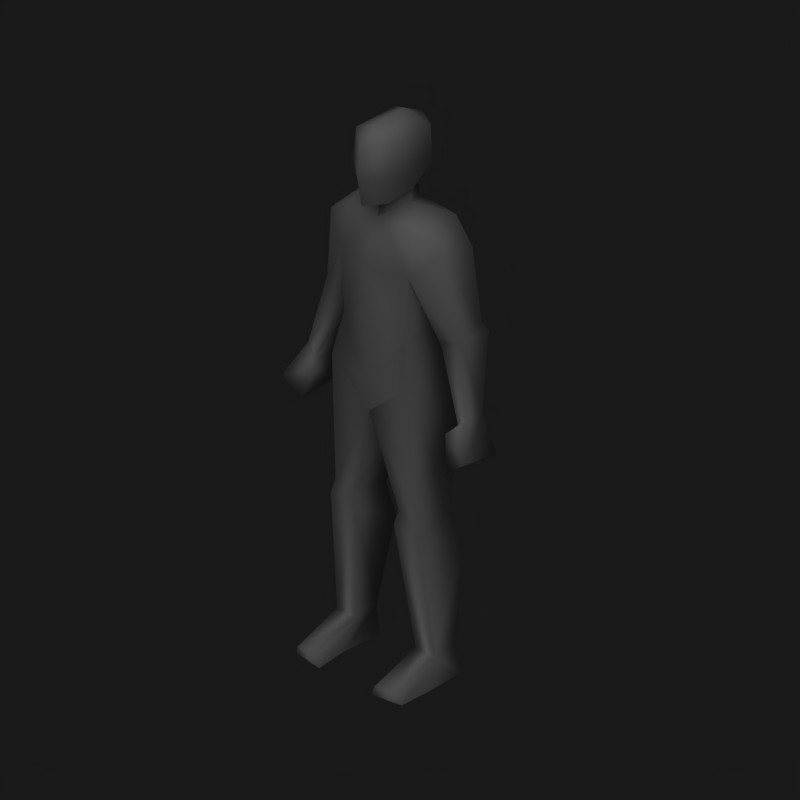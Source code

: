 # Source: npc1_juego.blend  (saved by Blender 5.1.30; exported with 4.5.12 LTS)
import bpy
from mathutils import Matrix  # noqa: F401  (used for matrix-valued properties, if any)

bpy.ops.wm.read_factory_settings(use_empty=True)
scene = bpy.context.scene
scene.name = 'Scene'

# ---- collections
col_collection_1 = bpy.data.collections.new('Collection 1'); scene.collection.children.link(col_collection_1)

# ---- images (referenced by path relative to the original .blend; pixels are not part of the script)
import os
ASSET_DIR = os.environ.get("B2B_ASSET_DIR", "")  # directory of the original .blend (textures are referenced by path, not embedded)
HERE = os.path.dirname(os.path.abspath(__file__))  # packed textures are extracted next to this script under _unpacked/

def load_image(name, relpath, width, height, colorspace="sRGB"):
    """Load a texture the original file referenced (path relative to the .blend, or extracted next to this script)."""
    p = next((c for c in (os.path.join(HERE, relpath), os.path.join(ASSET_DIR, relpath)) if relpath and os.path.exists(c)), "")
    if p:
        img = bpy.data.images.load(p, check_existing=True)
        img.name = name
    else:  # same state as the original file: an image datablock whose file is absent (Cycles renders it pink)
        img = bpy.data.images.new(name, width, height)
        img.source = "FILE"
        img.filepath = "//" + (relpath or name)
    img.colorspace_settings.name = colorspace
    return img
img_npc1_juego = load_image('npc1_juego', 'npc1_juego.png', 1024, 1024, 'sRGB')

# ---- materials (node trees are filled in below, after node groups)
mat_material = bpy.data.materials.new('Material')
mat_material.alpha_threshold = 0.0
mat_material.use_backface_culling_lightprobe_volume = False
mat_material.preview_render_type = 'SHADERBALL'
mat_material.roughness = 0.5
mat_material.specular_intensity = 0.0
mat_material.line_color = (0.0, 0.0, 0.0, 1.0)

# ---- material node trees
mat_material.use_nodes = True; mat_material.node_tree.nodes.clear()
_N = mat_material.node_tree.nodes; _L = mat_material.node_tree.links
n0 = _N.new('NodeFrame'); n0.name = 'Frame'; n0.location = (-84, 110)
n0.label = 'Versioning: Use Nodes was removed'
n0.width = 680
n1 = _N.new('ShaderNodeOutputMaterial'); n1.name = 'Material Output'; n1.location = (510, -119)
n1.target = 'EEVEE'
n2 = _N.new('ShaderNodeBsdfPrincipled'); n2.name = 'Principled BSDF'; n2.location = (30, -119)
n2.subsurface_method = 'BURLEY'
n2.inputs[13].default_value = 0.0
n3 = _N.new('ShaderNodeOutputMaterial'); n3.name = 'Material Output.001'; n3.location = (480, -119)
n3.target = 'CYCLES'
n4 = _N.new('ShaderNodeBsdfDiffuse'); n4.name = 'Diffuse BSDF'; n4.location = (238, -36)
n5 = _N.new('ShaderNodeTexImage'); n5.name = 'Image Texture'; n5.location = (-443, 9)
n5.image = img_npc1_juego
n1.parent = n0
n2.parent = n0
n3.parent = n0
n4.parent = n0
_L.new(n2.outputs[0], n1.inputs[0])
_L.new(n4.outputs[0], n3.inputs[0])
_L.new(n5.outputs[0], n2.inputs[0])
n1.is_active_output = True

# ---- world
world_world = bpy.data.worlds.new('World'); scene.world = world_world
world_world.use_nodes = True; world_world.node_tree.nodes.clear()
_N = world_world.node_tree.nodes; _L = world_world.node_tree.links
n0 = _N.new('ShaderNodeOutputWorld'); n0.name = 'World Output'; n0.location = (280, 0)
n1 = _N.new('ShaderNodeBackground'); n1.name = 'Background'; n1.location = (0, 0)
n1.inputs[0].default_value = (0.1, 0.1, 0.1, 1.0)
n2 = _N.new('NodeFrame'); n2.name = 'Frame'; n2.location = (0, 0)
n2.label = 'Versioning: Use Nodes was removed'
n2.width = 150
n0.parent = n2
n1.parent = n2
_L.new(n1.outputs[0], n0.inputs[0])
n0.is_active_output = True
world_world.color = (0.1, 0.1, 0.1)
world_world.use_sun_shadow = False
world_world.sun_shadow_jitter_overblur = 0.0
world_world.cycles.sampling_method = 'MANUAL'
world_world.cycles.sample_map_resolution = 256

# ---- cameras
cam_camera_001 = bpy.data.cameras.new('Camera.001')
cam_camera_001.type = 'ORTHO'
cam_camera_001.passepartout_alpha = 0.2
cam_camera_001.clip_end = 100.0
cam_camera_001.lens = 35.0
cam_camera_001.ortho_scale = 2.5
cam_camera_001.show_passepartout = False
cam_camera_001.show_safe_areas = True
cam_camera_001.dof.focus_distance = 0.0
cam_camera_001.dof.aperture_fstop = 128.0

# ---- lights
light_lamp_001 = bpy.data.lights.new('Lamp.001', 'SUN')
light_lamp_001.transmission_factor = 0.0
light_lamp_001.angle = 1.571
light_lamp_001.energy = 1.0
light_lamp_001.shadow_buffer_clip_start = 0.5
light_lamp_001.shadow_soft_size = 1.0
light_lamp_001.shadow_cascade_max_distance = 1000.0
light_lamp_001.cycles.use_multiple_importance_sampling = False

# ---- meshes
me_cube = bpy.data.meshes.new('Cube')
me_cube.from_pydata([(0.204, 0.01271, 0.586), (0.1823, -0.1024, 0.6015), (0.09565, -0.1024, 0.6015), (0.07395, 0.01271, 0.586), (0.1459, 0.0418, 0.1019), (0.1302, -0.06054, 0.1019), (0.2169, -0.06055, 0.1019), (0.2013, 0.0418, 0.1019), (0.2186, 0.05678, 0.001012), (0.1286, 0.03839, 0.001012), (0.1326, -0.1145, 0.001012), (0.2308, -0.08831, 0.001012), (0.1379, -0.2492, 0.04215), (0.2167, -0.2358, 0.03405), (0.2314, -0.2248, -0.001025), (0.1158, -0.2421, -0.001025), (0.08696, -0.1151, 0.5496), (0.191, -0.1151, 0.5496), (0.07599, 0.05879, 0.4461), (0.2178, 0.05879, 0.4461), (0.1632, -0.1378, 1.074), (0.1631, 0.07123, 1.062), (0.1928, 0.06929, 0.9393), (0.1341, -0.1131, 1.232), (0.156, 0.03959, 1.232), (0.1507, -0.1102, 1.457), (0.167, 0.1049, 1.505), (0.1293, -0.0908, 1.622), (0.1723, 0.07553, 1.627), (0.2929, 0.06865, 1.288), (0.2943, -0.02587, 1.262), (0.2245, 0.06417, 1.238), (0.2168, -0.03358, 1.213), (0.0632, -0.01068, 1.664), (0.3126, 0.07893, 1.262), (0.2437, 0.07893, 1.182), (0.3487, -0.05656, 1.006), (0.3121, -0.05656, 0.9752), (0.3515, 0.01312, 1.004), (0.2372, -0.06798, 1.543), (0.2569, 0.06407, 1.547), (0.4032, -0.1185, 0.8924), (0.2872, -0.08714, 0.9454), (0.3094, 0.02686, 0.9434), (0.3859, 0.04137, 0.863), (0.3238, -0.1185, 0.8306), (0.3207, 0.03957, 0.8566), (0.06937, -0.01068, 1.713), (0.06036, -0.1172, 1.695), (0.08797, -0.1199, 1.801), (0.07911, -0.1143, 1.917), (0.08797, 0.05541, 1.796), (0.07911, 0.05677, 1.921), (-1.787e-06, 0.01515, 1.965), (-1.814e-06, -0.1037, 1.955), (-0.07911, 0.05677, 1.921), (-1.873e-06, 0.09801, 1.921), (-1.873e-06, 0.1163, 1.771), (-0.08797, 0.05541, 1.796), (-0.07911, -0.1143, 1.917), (-0.08797, -0.1199, 1.801), (-1.962e-06, -0.1722, 1.898), (-1.932e-06, -0.1869, 1.781), (-1.932e-06, -0.1699, 1.685), (-0.06036, -0.1172, 1.695), (-1.873e-06, 0.06919, 1.695), (-1.932e-06, -0.0905, 1.668), (-0.06937, -0.01068, 1.713), (-0.3207, 0.03957, 0.8566), (-0.3238, -0.1185, 0.8306), (-0.3859, 0.04137, 0.863), (-0.3094, 0.02686, 0.9434), (-0.2872, -0.08714, 0.9454), (-0.4032, -0.1185, 0.8924), (-0.2569, 0.06407, 1.547), (-0.2372, -0.06798, 1.543), (-2.052e-06, -0.09586, 1.618), (-1.992e-06, 0.09081, 1.621), (-0.3515, 0.01312, 1.004), (-0.3121, -0.05656, 0.9752), (-0.3487, -0.05656, 1.006), (-0.2437, 0.07893, 1.182), (-0.3126, 0.07893, 1.262), (-0.0632, -0.01068, 1.664), (-0.2168, -0.03358, 1.213), (-0.2245, 0.06417, 1.238), (-0.2943, -0.02587, 1.262), (-0.2929, 0.06865, 1.288), (-0.1723, 0.07553, 1.627), (-0.1293, -0.0908, 1.622), (-2.051e-06, -0.1503, 1.456), (-1.992e-06, 0.1427, 1.52), (-0.167, 0.1049, 1.505), (-0.1507, -0.1102, 1.457), (-2.23e-06, -0.1477, 1.229), (-2.171e-06, 0.08242, 1.229), (-0.156, 0.03959, 1.232), (-0.1341, -0.1131, 1.232), (-0.1928, 0.06929, 0.9393), (-2.052e-06, 0.09277, 0.9319), (-2.141e-06, -0.1363, 0.9335), (-2.052e-06, 0.1298, 1.036), (-2.141e-06, -0.1463, 1.042), (-0.1631, 0.07123, 1.062), (-0.1632, -0.1378, 1.074), (-0.2178, 0.05879, 0.4461), (-0.07599, 0.05879, 0.4461), (-0.191, -0.1151, 0.5496), (-0.08696, -0.1151, 0.5496), (-0.1158, -0.2421, -0.001025), (-0.2314, -0.2248, -0.001025), (-0.2167, -0.2358, 0.03405), (-0.1379, -0.2492, 0.04215), (-0.2308, -0.08831, 0.001012), (-0.1326, -0.1145, 0.001012), (-0.1286, 0.03839, 0.001012), (-0.2186, 0.05678, 0.001012), (-0.2013, 0.0418, 0.1019), (-0.2169, -0.06055, 0.1019), (-0.1302, -0.06054, 0.1019), (-0.1459, 0.0418, 0.1019), (-0.07395, 0.01271, 0.586), (-0.09565, -0.1024, 0.6015), (-0.1823, -0.1024, 0.6015), (-0.204, 0.01271, 0.586)], [], [(4, 7, 8, 9), (5, 12, 13, 6), (12, 15, 14, 13), (6, 13, 14, 11), (5, 10, 15, 12), (4, 9, 10, 5), (6, 11, 8, 7), (10, 11, 14, 15), (8, 11, 10, 9), (2, 16, 17, 1), (16, 5, 6, 17), (7, 4, 18, 19), (0, 19, 18, 3), (6, 7, 19, 17), (4, 5, 16, 18), (0, 1, 17), (0, 17, 19), (2, 3, 16), (3, 18, 16), (100, 20, 102), (22, 21, 20), (101, 21, 22, 99), (20, 21, 24, 23), (21, 101, 95, 24), (102, 20, 23, 94), (25, 26, 31, 32), (29, 34, 35, 31), (29, 30, 34), (31, 35, 32), (32, 37, 36, 30), (34, 38, 43, 35), (30, 36, 38, 34), (35, 43, 37, 32), (33, 27, 28), (27, 33, 76), (28, 77, 33), (26, 91, 77, 28), (25, 27, 76, 90), (39, 27, 25), (39, 30, 29, 40), (28, 40, 26), (25, 32, 30, 39), (26, 40, 29, 31), (36, 37, 42, 41), (38, 36, 41, 44), (37, 43, 42), (44, 41, 45, 46), (41, 42, 45), (42, 43, 46, 45), (38, 44, 46, 43), (0, 22, 20, 1), (0, 3, 99, 22), (1, 20, 100, 2), (2, 100, 99, 3), (76, 33, 47, 66), (33, 77, 65, 47), (23, 24, 26, 25), (23, 25, 90, 94), (26, 24, 95, 91), (66, 47, 48, 63), (48, 49, 62, 63), (47, 51, 49, 48), (47, 65, 57, 51), (49, 51, 52, 50), (61, 50, 54), (56, 53, 52), (50, 52, 53, 54), (57, 56, 52, 51), (62, 49, 50, 61), (62, 61, 59, 60), (57, 58, 55, 56), (59, 54, 53, 55), (56, 55, 53), (61, 54, 59), (60, 59, 55, 58), (67, 58, 57, 65), (67, 64, 60, 58), (64, 63, 62, 60), (66, 63, 64, 67), (92, 91, 95, 96), (97, 94, 90, 93), (97, 93, 92, 96), (83, 67, 65, 77), (76, 66, 67, 83), (122, 121, 99, 100), (123, 122, 100, 104), (124, 98, 99, 121), (124, 123, 104, 98), (78, 71, 68, 70), (72, 69, 68, 71), (73, 69, 72), (70, 68, 69, 73), (79, 72, 71), (78, 70, 73, 80), (80, 73, 72, 79), (92, 85, 87, 74), (93, 75, 86, 84), (88, 92, 74), (75, 74, 87, 86), (75, 93, 89), (93, 90, 76, 89), (92, 88, 77, 91), (88, 83, 77), (89, 76, 83), (83, 88, 89), (81, 84, 79, 71), (86, 82, 78, 80), (82, 81, 71, 78), (84, 86, 80, 79), (85, 84, 81), (87, 82, 86), (87, 85, 81, 82), (93, 84, 85, 92), (102, 94, 97, 104), (103, 96, 95, 101), (104, 97, 96, 103), (101, 99, 98, 103), (98, 104, 103), (100, 102, 104), (121, 108, 106), (122, 108, 121), (124, 105, 107), (124, 107, 123), (120, 106, 108, 119), (118, 107, 105, 117), (124, 121, 106, 105), (117, 105, 106, 120), (108, 107, 118, 119), (122, 123, 107, 108), (116, 115, 114, 113), (114, 109, 110, 113), (118, 117, 116, 113), (120, 119, 114, 115), (119, 112, 109, 114), (118, 113, 110, 111), (112, 111, 110, 109), (119, 118, 111, 112), (120, 115, 116, 117), (27, 39, 28), (28, 39, 40), (74, 75, 88), (75, 89, 88)])
me_cube.polygons.foreach_set('use_smooth', [True] * 142)
_k = set([(0, 3), (8, 9), (8, 11), (9, 10), (10, 15), (11, 14), (14, 15), (20, 100), (22, 99), (25, 26), (30, 32), (33, 76), (37, 43), (47, 48), (48, 63), (63, 64), (64, 67), (71, 79), (76, 83), (84, 86), (92, 93), (98, 99), (99, 100), (100, 104), (109, 110), (109, 114), (110, 113), (113, 116), (114, 115), (115, 116), (121, 124)])
me_cube.attributes.new('sharp_edge', 'BOOLEAN', 'EDGE').data.foreach_set('value', [ (min(e.vertices), max(e.vertices)) in _k for e in me_cube.edges])
_uv = me_cube.uv_layers.new(name='UVTex')
_uv.uv.foreach_set('vector', [0.2186, 0.625, 0.2414, 0.625, 0.2485, 0.6667, 0.2115, 0.6663, 0.5388, 0.7599, 0.5353, 0.841, 0.5033, 0.8371, 0.5032, 0.7599, 0.7434, 0.7935, 0.726, 0.8028, 0.726, 0.7552, 0.7401, 0.7611, 0.6893, 0.5789, 0.7604, 0.609, 0.7553, 0.6236, 0.6993, 0.6209, 0.9567, 0.3427, 0.9373, 0.3855, 0.8855, 0.3902, 0.8809, 0.3724, 0.9983, 0.3396, 1.0, 0.3813, 0.9373, 0.3855, 0.9567, 0.3427, 0.6893, 0.5789, 0.6993, 0.6209, 0.6398, 0.6187, 0.6474, 0.5771, 0.4628, 0.8301, 0.5032, 0.8195, 0.5032, 0.8757, 0.4557, 0.8825, 0.4985, 0.7599, 0.5032, 0.8195, 0.4628, 0.8301, 0.4615, 0.7673, 0.4128, 0.4105, 0.4113, 0.4324, 0.3697, 0.4225, 0.3782, 0.4023, 0.4113, 0.4324, 0.352, 0.6053, 0.3173, 0.5971, 0.3697, 0.4225, 0.2414, 0.625, 0.2186, 0.625, 0.1899, 0.4841, 0.2482, 0.4841, 0.2425, 0.4256, 0.2482, 0.4841, 0.1899, 0.4841, 0.189, 0.4256, 0.6893, 0.5789, 0.6474, 0.5771, 0.6447, 0.4361, 0.7177, 0.3954, 0.9983, 0.3396, 0.9567, 0.3427, 0.9232, 0.1613, 0.9975, 0.199, 0.6655, 0.379, 0.7132, 0.3737, 0.7177, 0.3954, 0.6655, 0.379, 0.7177, 0.3954, 0.6447, 0.4361, 0.9268, 0.1396, 0.9749, 0.143, 0.9232, 0.1613, 0.9749, 0.143, 0.9975, 0.199, 0.9232, 0.1613, 0.4823, 0.2881, 0.4303, 0.2165, 0.4926, 0.2449, 0.6469, 0.2331, 0.648, 0.182, 0.734, 0.1799, 0.1586, 0.244, 0.2257, 0.2317, 0.2379, 0.282, 0.1586, 0.2856, 0.734, 0.1799, 0.648, 0.182, 0.6632, 0.1124, 0.7262, 0.1139, 0.2257, 0.2317, 0.1586, 0.244, 0.1586, 0.1636, 0.2228, 0.161, 0.4926, 0.2449, 0.4303, 0.2165, 0.4572, 0.1555, 0.5102, 0.1706, 0.7604, 0.6519, 0.8461, 0.6236, 0.8383, 0.7335, 0.7995, 0.7477, 0.279, 0.1389, 0.2871, 0.15, 0.2588, 0.1827, 0.2509, 0.1593, 0.3225, 0.78, 0.3604, 0.7936, 0.3173, 0.791, 0.8383, 0.7335, 0.8461, 0.7557, 0.7995, 0.7477, 0.4228, 0.153, 0.362, 0.2396, 0.3502, 0.2238, 0.3964, 0.126, 0.2871, 0.15, 0.3031, 0.2541, 0.2858, 0.2793, 0.2588, 0.1827, 0.3604, 0.7936, 0.365, 0.9005, 0.3363, 0.8993, 0.3173, 0.791, 0.8461, 0.7557, 0.8324, 0.8545, 0.7971, 0.8447, 0.7995, 0.7477, 0.2072, 0.7365, 0.1704, 0.7092, 0.2348, 0.6934, 0.1704, 0.7092, 0.2072, 0.7365, 0.1674, 0.7623, 0.2348, 0.6934, 0.239, 0.7645, 0.2072, 0.7365, 0.2273, 0.05081, 0.1586, 0.0455, 0.1586, 0.002816, 0.2295, 0.0, 0.4718, 0.06428, 0.4961, 3.384e-08, 0.5474, 0.01387, 0.5317, 0.08009, 0.4456, 0.02054, 0.4961, 3.384e-08, 0.4718, 0.06428, 0.3865, 0.6785, 0.3604, 0.7936, 0.3225, 0.78, 0.3323, 0.6732, 0.2295, 0.0, 0.2642, 0.03241, 0.2273, 0.05081, 0.4718, 0.06428, 0.4228, 0.153, 0.3964, 0.126, 0.4456, 0.02054, 0.2273, 0.05081, 0.2642, 0.03241, 0.279, 0.1389, 0.2509, 0.1593, 0.3502, 0.2238, 0.362, 0.2396, 0.3689, 0.2547, 0.3173, 0.2657, 0.3363, 0.8993, 0.365, 0.9005, 0.3865, 0.9501, 0.3203, 0.957, 0.7971, 0.8447, 0.8324, 0.8545, 0.7863, 0.8584, 0.7528, 0.6894, 0.7586, 0.7552, 0.726, 0.7547, 0.726, 0.6896, 0.3173, 0.2657, 0.3689, 0.2547, 0.3432, 0.2979, 0.7863, 0.8584, 0.8324, 0.8545, 0.8407, 0.8893, 0.777, 0.9061, 0.3031, 0.2541, 0.3173, 0.3127, 0.2905, 0.3152, 0.2858, 0.2793, 0.6655, 0.379, 0.6469, 0.2331, 0.734, 0.1799, 0.7132, 0.3737, 0.2425, 0.4256, 0.189, 0.4256, 0.1586, 0.2856, 0.2379, 0.282, 0.3782, 0.4023, 0.4303, 0.2165, 0.4823, 0.2881, 0.4128, 0.4105, 0.9268, 0.1396, 0.9061, 0.005741, 1.0, -8.332e-09, 0.9749, 0.143, 0.5441, 0.7597, 0.5082, 0.7429, 0.5077, 0.7232, 0.5415, 0.7394, 0.5082, 0.7429, 0.4674, 0.7599, 0.4757, 0.7296, 0.5077, 0.7232, 0.7262, 0.1139, 0.6632, 0.1124, 0.6398, 3.792e-08, 0.7277, 0.02224, 0.4572, 0.1555, 0.4718, 0.06428, 0.5317, 0.08009, 0.5102, 0.1706, 0.2273, 0.05081, 0.2228, 0.161, 0.1586, 0.1636, 0.1586, 0.0455, 0.1959, 0.7974, 0.2244, 0.7645, 0.2207, 0.8083, 0.1959, 0.83, 0.1064, 0.7579, 0.09507, 0.7147, 0.1312, 0.7248, 0.1312, 0.7636, 0.5077, 0.7232, 0.4797, 0.6901, 0.5517, 0.6866, 0.5517, 0.7293, 0.5077, 0.7232, 0.4757, 0.7296, 0.4557, 0.6984, 0.4797, 0.6901, 0.5517, 0.6866, 0.4797, 0.6901, 0.4782, 0.6383, 0.5485, 0.6386, 0.2719, 0.7733, 0.239, 0.7489, 0.2706, 0.7384, 0.2715, 0.6667, 0.2704, 0.6916, 0.239, 0.6831, 0.239, 0.7489, 0.239, 0.6831, 0.2704, 0.6916, 0.2706, 0.7384, 0.158, 0.7997, 0.09606, 0.7997, 0.09507, 0.7672, 0.1466, 0.7636, 0.1312, 0.7248, 0.09507, 0.7147, 0.09871, 0.6667, 0.1312, 0.6762, 0.1312, 0.7248, 0.1312, 0.6762, 0.1638, 0.6667, 0.1674, 0.7147, 0.158, 0.7997, 0.1466, 0.8359, 0.09507, 0.8322, 0.09606, 0.7997, 0.3039, 0.7476, 0.2706, 0.7384, 0.2704, 0.6916, 0.3039, 0.6818, 0.2715, 0.6667, 0.3039, 0.6818, 0.2704, 0.6916, 0.2719, 0.7733, 0.2706, 0.7384, 0.3039, 0.7476, 0.0002997, 0.7152, 0.003292, 0.6672, 0.07351, 0.6667, 0.07219, 0.7184, 0.04404, 0.7518, 0.07219, 0.7184, 0.09507, 0.7275, 0.07517, 0.7587, 0.04404, 0.7518, -3.797e-09, 0.7581, 0.0002997, 0.7152, 0.07219, 0.7184, 0.156, 0.7579, 0.1312, 0.7636, 0.1312, 0.7248, 0.1674, 0.7147, 0.1959, 0.7974, 0.1959, 0.83, 0.1711, 0.8083, 0.1674, 0.7645, 0.09, 0.05081, 0.1586, 0.0455, 0.1586, 0.1636, 0.09451, 0.161, 0.5644, 0.1809, 0.5102, 0.1706, 0.5317, 0.08009, 0.5923, 0.09291, 0.7941, 0.1143, 0.7929, 0.02237, 0.8809, -6.923e-09, 0.8572, 0.1126, 0.04353, 0.7717, 0.04404, 0.7518, 0.07517, 0.7587, 0.08348, 0.7891, 0.006849, 0.7891, 0.009425, 0.7687, 0.04404, 0.7518, 0.04353, 0.7717, 0.9536, 0.5283, 0.9057, 0.5322, 0.8809, 0.3902, 0.9749, 0.3955, 0.524, 0.4369, 0.4893, 0.4287, 0.4823, 0.2881, 0.5609, 0.2475, 0.07478, 0.4256, 0.07938, 0.282, 0.1586, 0.2856, 0.1282, 0.4256, 0.8553, 0.3791, 0.8074, 0.3739, 0.7866, 0.18, 0.8739, 0.2331, 0.01416, 0.2541, 0.03147, 0.2793, 0.0268, 0.3152, 1.225e-08, 0.3127, 0.6999, 0.8565, 0.709, 0.9038, 0.6452, 0.8875, 0.6534, 0.8527, 0.6398, 0.3423, 0.6022, 0.3594, 0.5986, 0.3092, 0.7318, 0.6236, 0.7586, 0.6238, 0.7586, 0.6889, 0.726, 0.6894, 0.6887, 0.8426, 0.6999, 0.8565, 0.6534, 0.8527, 0.4363, 0.8637, 0.4523, 0.9212, 0.3865, 0.9137, 0.4077, 0.8647, 0.6292, 0.2901, 0.6398, 0.3423, 0.5986, 0.3092, 0.6116, 0.2988, 0.09, 0.05081, 0.06635, 0.1593, 0.03823, 0.1389, 0.05305, 0.03241, 0.5923, 0.09291, 0.6354, 0.0656, 0.6319, 0.1819, 0.5962, 0.1942, 0.08779, 0.0, 0.09, 0.05081, 0.05305, 0.03241, 0.3865, 0.6434, 0.4409, 0.6383, 0.4503, 0.745, 0.4123, 0.7583, 0.6354, 0.0656, 0.5923, 0.09291, 0.5995, 0.02456, 0.5923, 0.09291, 0.5317, 0.08009, 0.5474, 0.01387, 0.5995, 0.02456, 0.09, 0.05081, 0.08779, 0.0, 0.1586, 0.002816, 0.1586, 0.0455, 0.6199, 0.7089, 0.5918, 0.6632, 0.6234, 0.6383, 0.5553, 0.6913, 0.5517, 0.6383, 0.5918, 0.6632, 0.5918, 0.6632, 0.6199, 0.7089, 0.5553, 0.6913, 0.6398, 0.7548, 0.6867, 0.7467, 0.6887, 0.8426, 0.6534, 0.8527, 0.4123, 0.7583, 0.4557, 0.7558, 0.4363, 0.8637, 0.4077, 0.8647, 0.03016, 0.15, 0.05847, 0.1827, 0.03147, 0.2793, 0.01416, 0.2541, 0.5962, 0.1942, 0.6319, 0.1819, 0.6292, 0.2901, 0.6116, 0.2988, 0.6476, 0.7328, 0.6867, 0.7467, 0.6398, 0.7548, 0.4503, 0.745, 0.4557, 0.7558, 0.4123, 0.7583, 0.03823, 0.1389, 0.06635, 0.1593, 0.05847, 0.1827, 0.03016, 0.15, 0.726, 0.6514, 0.6867, 0.7467, 0.6476, 0.7328, 0.6398, 0.6236, 0.4926, 0.2449, 0.5102, 0.1706, 0.5644, 0.1809, 0.5609, 0.2475, 0.09161, 0.2317, 0.09451, 0.161, 0.1586, 0.1636, 0.1586, 0.244, 0.7866, 0.18, 0.7941, 0.1143, 0.8572, 0.1126, 0.8725, 0.1823, 0.1586, 0.244, 0.1586, 0.2856, 0.07938, 0.282, 0.09161, 0.2317, 0.8739, 0.2331, 0.7866, 0.18, 0.8725, 0.1823, 0.4823, 0.2881, 0.4926, 0.2449, 0.5609, 0.2475, 0.9057, 0.5322, 0.9574, 0.5501, 0.8833, 0.5882, 0.9536, 0.5283, 0.9574, 0.5501, 0.9057, 0.5322, 0.8553, 0.3791, 0.8762, 0.4361, 0.803, 0.3955, 0.8553, 0.3791, 0.803, 0.3955, 0.8074, 0.3739, 0.8823, 0.728, 0.8833, 0.5882, 0.9574, 0.5501, 0.9241, 0.7311, 0.8315, 0.579, 0.803, 0.3955, 0.8762, 0.4361, 0.8731, 0.5774, 0.07478, 0.4256, 0.1282, 0.4256, 0.1274, 0.4841, 0.0691, 0.4841, 0.07591, 0.625, 0.0691, 0.4841, 0.1274, 0.4841, 0.09868, 0.625, 0.4809, 0.4489, 0.5225, 0.4588, 0.4908, 0.6383, 0.4561, 0.6301, 0.4893, 0.4287, 0.524, 0.4369, 0.5225, 0.4588, 0.4809, 0.4489, 0.5565, 0.7455, 0.5935, 0.7529, 0.5921, 0.8157, 0.5517, 0.8051, 0.5921, 0.8157, 0.5993, 0.8681, 0.5517, 0.8613, 0.5517, 0.8051, 0.8315, 0.579, 0.8731, 0.5774, 0.8809, 0.6189, 0.8217, 0.621, 0.8823, 0.728, 0.9241, 0.7311, 0.9437, 0.7737, 0.8809, 0.7698, 0.9241, 0.7311, 1.0, 0.7602, 0.9957, 0.7783, 0.9437, 0.7737, 0.8315, 0.579, 0.8217, 0.621, 0.7657, 0.6236, 0.7604, 0.6091, 0.239, 0.8116, 0.2423, 0.7792, 0.2564, 0.7733, 0.2564, 0.8208, 0.5993, 0.7455, 0.6349, 0.7455, 0.6347, 0.8227, 0.6021, 0.8266, 0.09868, 0.625, 0.1058, 0.6663, 0.0688, 0.6667, 0.07591, 0.625, 0.1704, 0.7092, 0.1674, 0.6667, 0.2348, 0.6934, 0.3308, 0.6383, 0.3865, 0.6785, 0.3323, 0.6732, 0.6041, 0.7455, 0.5529, 0.7375, 0.6199, 0.7089, 0.5529, 0.7375, 0.5553, 0.6913, 0.6199, 0.7089])
me_cube.materials.append(mat_material)
me_cube.use_remesh_preserve_volume = False
me_cube.use_remesh_preserve_attributes = False
me_cube.use_mirror_vertex_groups = False
me_cube.update()
arm_armature = bpy.data.armatures.new('Armature')  # bones are not reproduced

# ---- objects
ob_armlow = bpy.data.objects.new('ArmLow', arm_armature)
ob_humanlow = bpy.data.objects.new('HumanLow', me_cube)
ob_camera = bpy.data.objects.new('Camera', cam_camera_001)
ob_lamp = bpy.data.objects.new('Lamp', light_lamp_001)

# ---- transforms, parenting, visibility, modifiers, constraints
ob_armlow.location = (0.0, -0.09038, 1.008)
ob_armlow.lock_rotations_4d = False
ob_armlow.empty_display_type = 'ARROWS'
ob_armlow.lineart.crease_threshold = 0.0
ob_humanlow.location = (0.0, 0.0, 0.0)
ob_humanlow.lock_rotations_4d = False
ob_humanlow.empty_display_type = 'ARROWS'
ob_humanlow.lineart.crease_threshold = 0.0
_vg = ob_humanlow.vertex_groups.new(name='Hand.Left')
_vg.add([36, 37, 38, 41, 42, 43, 44, 45, 46], 1.0, 'REPLACE')
_vg = ob_humanlow.vertex_groups.new(name='Hand.Right')
_vg.add([68, 69, 70, 71, 72, 73, 78, 79, 80], 1.0, 'REPLACE')
_vg = ob_humanlow.vertex_groups.new(name='Forearm.Right')
_vg.add([71, 78, 79, 80, 81, 82, 84, 86], 1.0, 'REPLACE')
_vg = ob_humanlow.vertex_groups.new(name='Forearm.Left')
_vg.add([30, 32, 34, 35, 36, 37, 38, 43], 1.0, 'REPLACE')
_vg = ob_humanlow.vertex_groups.new(name='Head')
_vg.add([47, 48, 49, 50, 51, 52, 53, 54, 55, 56, 57, 58, 59, 60, 61, 62, 63, 64, 65, 66, 67], 1.0, 'REPLACE')
_vg = ob_humanlow.vertex_groups.new(name='Upperarm.Right')
_vg.add([74, 75, 84, 85, 86, 87, 92, 93], 1.0, 'REPLACE')
_vg = ob_humanlow.vertex_groups.new(name='Upperarm.Left')
_vg.add([25, 26, 29, 30, 31, 32, 39, 40], 1.0, 'REPLACE')
_vg = ob_humanlow.vertex_groups.new(name='Back')
_vg.add([23, 24, 25, 26, 27, 28, 33, 76, 77, 83, 88, 89, 90, 91, 92, 93, 94, 95, 96, 97], 1.0, 'REPLACE')
_vg = ob_humanlow.vertex_groups.new(name='Hip')
_vg.add([20, 21, 23, 24, 94, 95, 96, 97, 99, 100, 101, 102, 103, 104], 1.0, 'REPLACE')
_vg = ob_humanlow.vertex_groups.new(name='Thigh.Right')
_vg.add([98, 99, 100, 107, 108, 121, 122, 123, 124], 1.0, 'REPLACE')
_vg = ob_humanlow.vertex_groups.new(name='Thigh.Left')
_vg.add([0, 1, 2, 3, 16, 17, 22, 99, 100], 1.0, 'REPLACE')
_vg = ob_humanlow.vertex_groups.new(name='Shin.Left')
_vg.add([0, 3, 4, 5, 6, 7, 16, 17, 18, 19], 1.0, 'REPLACE')
_vg = ob_humanlow.vertex_groups.new(name='Shin.Right')
_vg.add([105, 106, 107, 108, 117, 118, 119, 120, 121, 124], 1.0, 'REPLACE')
_vg = ob_humanlow.vertex_groups.new(name='Foot.Right')
_vg.add([109, 110, 111, 112, 113, 114, 115, 116, 117, 118, 119, 120], 1.0, 'REPLACE')
_vg = ob_humanlow.vertex_groups.new(name='Shoulder.Left')
_vg.add([27, 28], 1.0, 'REPLACE')
_vg = ob_humanlow.vertex_groups.new(name='Shoulder.Right')
_vg.add([88, 89], 1.0, 'REPLACE')
_vg = ob_humanlow.vertex_groups.new(name='Foot.Left')
_vg.add([4, 5, 6, 7, 8, 9, 10, 11, 12, 13, 14, 15], 1.0, 'REPLACE')
_vg = ob_humanlow.vertex_groups.new(name='Hip.Right')
_vg.add([98, 103, 104], 1.0, 'REPLACE')
_vg = ob_humanlow.vertex_groups.new(name='Hip.Left')
_vg.add([20, 21, 22], 1.0, 'REPLACE')
_m = ob_humanlow.modifiers.new('EdgeSplit', 'EDGE_SPLIT')
_m.use_edge_angle = False
_m = ob_humanlow.modifiers.new('Armature', 'ARMATURE')
_m.object = ob_armlow
ob_camera.location = (5.0, -5.0, 5.0)
ob_camera.rotation_euler = (1.047, 0.0, 0.7854)
ob_camera.lock_rotations_4d = False
ob_camera.empty_display_type = 'ARROWS'
ob_camera.lineart.crease_threshold = 0.0
ob_lamp.location = (2.5, -5.0, 7.5)
ob_lamp.rotation_euler = (0.4847, 0.4381, -0.2138)
ob_lamp.lock_rotations_4d = False
ob_lamp.empty_display_type = 'ARROWS'
ob_lamp.lineart.crease_threshold = 0.0

# ---- collection membership
col_collection_1.objects.link(ob_armlow)
col_collection_1.objects.link(ob_humanlow)
col_collection_1.objects.link(ob_camera)
col_collection_1.objects.link(ob_lamp)

# ---- scene / render settings (as saved in the file)
scene.camera = ob_camera
scene.frame_start = 1; scene.frame_end = 250; scene.frame_set(1)
scene.render.engine = 'BLENDER_EEVEE_NEXT'
scene.render.image_settings.color_mode = 'RGB'
scene.render.image_settings.compression = 90
scene.render.resolution_x = 512
scene.render.resolution_y = 512
scene.render.resolution_percentage = 50
scene.render.pixel_aspect_x = 100.0
scene.render.pixel_aspect_y = 100.0
scene.render.fps = 25
scene.render.dither_intensity = 0.0
scene.render.use_compositing = False
scene.render.use_sequencer = False
scene.render.bake_type = 'DISPLACEMENT'
scene.render.bake_margin = 2
scene.render.bake_bias = 0.0
scene.render.bake_samples = 0
scene.render.use_stamp_time = False
scene.render.use_stamp_date = False
scene.render.use_stamp_frame = False
scene.render.use_stamp_camera = False
scene.render.use_stamp_scene = False
scene.render.use_stamp_filename = False
scene.render.use_stamp_render_time = False
scene.render.stamp_font_size = 0
scene.cycles.use_denoising = False
scene.cycles.samples = 10
scene.cycles.sampling_pattern = 'TABULATED_SOBOL'
scene.cycles.light_sampling_threshold = 0.0
scene.cycles.use_adaptive_sampling = False
scene.cycles.use_light_tree = False
scene.cycles.blur_glossy = 0.0
scene.cycles.volume_bounces = 1
scene.cycles.pixel_filter_type = 'GAUSSIAN'
scene.cycles.sample_clamp_indirect = 0.0
scene.view_settings.view_transform = 'Raw'
bpy.context.view_layer.update()
